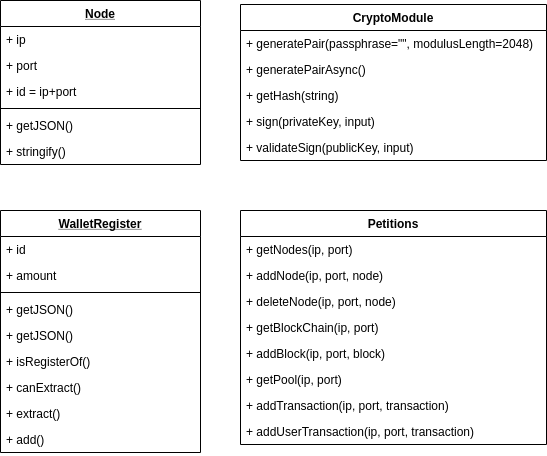

The diagram above was exported from draw.io. Its source (the exported page's mxGraphModel, read from the mxfile embedded in the PNG):
<mxGraphModel dx="1673" dy="853" grid="1" gridSize="10" guides="1" tooltips="1" connect="1" arrows="1" fold="1" page="1" pageScale="1" pageWidth="827" pageHeight="1169" math="0" shadow="0">
  <root>
    <mxCell id="0" />
    <mxCell id="1" parent="0" />
    <mxCell id="LEY_lwhBlQdEYf21xco0-131" value="Node" style="swimlane;fontStyle=5;align=center;verticalAlign=top;childLayout=stackLayout;horizontal=1;startSize=26;horizontalStack=0;resizeParent=1;resizeParentMax=0;resizeLast=0;collapsible=1;marginBottom=0;" parent="1" vertex="1">
      <mxGeometry x="760" y="230" width="200" height="164" as="geometry" />
    </mxCell>
    <mxCell id="LEY_lwhBlQdEYf21xco0-136" value="+ ip" style="text;strokeColor=none;fillColor=none;align=left;verticalAlign=top;spacingLeft=4;spacingRight=4;overflow=hidden;rotatable=0;points=[[0,0.5],[1,0.5]];portConstraint=eastwest;" parent="LEY_lwhBlQdEYf21xco0-131" vertex="1">
      <mxGeometry y="26" width="200" height="26" as="geometry" />
    </mxCell>
    <mxCell id="LEY_lwhBlQdEYf21xco0-137" value="+ port" style="text;strokeColor=none;fillColor=none;align=left;verticalAlign=top;spacingLeft=4;spacingRight=4;overflow=hidden;rotatable=0;points=[[0,0.5],[1,0.5]];portConstraint=eastwest;" parent="LEY_lwhBlQdEYf21xco0-131" vertex="1">
      <mxGeometry y="52" width="200" height="26" as="geometry" />
    </mxCell>
    <mxCell id="LEY_lwhBlQdEYf21xco0-157" value="+ id = ip+port" style="text;strokeColor=none;fillColor=none;align=left;verticalAlign=top;spacingLeft=4;spacingRight=4;overflow=hidden;rotatable=0;points=[[0,0.5],[1,0.5]];portConstraint=eastwest;" parent="LEY_lwhBlQdEYf21xco0-131" vertex="1">
      <mxGeometry y="78" width="200" height="26" as="geometry" />
    </mxCell>
    <mxCell id="LEY_lwhBlQdEYf21xco0-138" value="" style="line;strokeWidth=1;fillColor=none;align=left;verticalAlign=middle;spacingTop=-1;spacingLeft=3;spacingRight=3;rotatable=0;labelPosition=right;points=[];portConstraint=eastwest;" parent="LEY_lwhBlQdEYf21xco0-131" vertex="1">
      <mxGeometry y="104" width="200" height="8" as="geometry" />
    </mxCell>
    <mxCell id="LEY_lwhBlQdEYf21xco0-139" value="+ getJSON()" style="text;strokeColor=none;fillColor=none;align=left;verticalAlign=top;spacingLeft=4;spacingRight=4;overflow=hidden;rotatable=0;points=[[0,0.5],[1,0.5]];portConstraint=eastwest;" parent="LEY_lwhBlQdEYf21xco0-131" vertex="1">
      <mxGeometry y="112" width="200" height="26" as="geometry" />
    </mxCell>
    <mxCell id="LEY_lwhBlQdEYf21xco0-140" value="+ stringify()" style="text;strokeColor=none;fillColor=none;align=left;verticalAlign=top;spacingLeft=4;spacingRight=4;overflow=hidden;rotatable=0;points=[[0,0.5],[1,0.5]];portConstraint=eastwest;" parent="LEY_lwhBlQdEYf21xco0-131" vertex="1">
      <mxGeometry y="138" width="200" height="26" as="geometry" />
    </mxCell>
    <mxCell id="LEY_lwhBlQdEYf21xco0-73" value="CryptoModule" style="swimlane;fontStyle=1;align=center;verticalAlign=top;childLayout=stackLayout;horizontal=1;startSize=26;horizontalStack=0;resizeParent=1;resizeParentMax=0;resizeLast=0;collapsible=1;marginBottom=0;" parent="1" vertex="1">
      <mxGeometry x="1000" y="234" width="306" height="156" as="geometry" />
    </mxCell>
    <mxCell id="LEY_lwhBlQdEYf21xco0-76" value="+ generatePair(passphrase=&quot;&quot;, modulusLength=2048)" style="text;strokeColor=none;fillColor=none;align=left;verticalAlign=top;spacingLeft=4;spacingRight=4;overflow=hidden;rotatable=0;points=[[0,0.5],[1,0.5]];portConstraint=eastwest;" parent="LEY_lwhBlQdEYf21xco0-73" vertex="1">
      <mxGeometry y="26" width="306" height="26" as="geometry" />
    </mxCell>
    <mxCell id="LEY_lwhBlQdEYf21xco0-77" value="+ generatePairAsync()" style="text;strokeColor=none;fillColor=none;align=left;verticalAlign=top;spacingLeft=4;spacingRight=4;overflow=hidden;rotatable=0;points=[[0,0.5],[1,0.5]];portConstraint=eastwest;" parent="LEY_lwhBlQdEYf21xco0-73" vertex="1">
      <mxGeometry y="52" width="306" height="26" as="geometry" />
    </mxCell>
    <mxCell id="LEY_lwhBlQdEYf21xco0-78" value="+ getHash(string)" style="text;strokeColor=none;fillColor=none;align=left;verticalAlign=top;spacingLeft=4;spacingRight=4;overflow=hidden;rotatable=0;points=[[0,0.5],[1,0.5]];portConstraint=eastwest;" parent="LEY_lwhBlQdEYf21xco0-73" vertex="1">
      <mxGeometry y="78" width="306" height="26" as="geometry" />
    </mxCell>
    <mxCell id="LEY_lwhBlQdEYf21xco0-79" value="+ sign(privateKey, input)" style="text;strokeColor=none;fillColor=none;align=left;verticalAlign=top;spacingLeft=4;spacingRight=4;overflow=hidden;rotatable=0;points=[[0,0.5],[1,0.5]];portConstraint=eastwest;" parent="LEY_lwhBlQdEYf21xco0-73" vertex="1">
      <mxGeometry y="104" width="306" height="26" as="geometry" />
    </mxCell>
    <mxCell id="LEY_lwhBlQdEYf21xco0-80" value="+ validateSign(publicKey, input)" style="text;strokeColor=none;fillColor=none;align=left;verticalAlign=top;spacingLeft=4;spacingRight=4;overflow=hidden;rotatable=0;points=[[0,0.5],[1,0.5]];portConstraint=eastwest;" parent="LEY_lwhBlQdEYf21xco0-73" vertex="1">
      <mxGeometry y="130" width="306" height="26" as="geometry" />
    </mxCell>
    <mxCell id="k7Doe7yLkJXjxIeyw2gr-8" value="WalletRegister" style="swimlane;fontStyle=5;align=center;verticalAlign=top;childLayout=stackLayout;horizontal=1;startSize=26;horizontalStack=0;resizeParent=1;resizeParentMax=0;resizeLast=0;collapsible=1;marginBottom=0;" vertex="1" parent="1">
      <mxGeometry x="760" y="440" width="200" height="242" as="geometry" />
    </mxCell>
    <mxCell id="k7Doe7yLkJXjxIeyw2gr-9" value="+ id" style="text;strokeColor=none;fillColor=none;align=left;verticalAlign=top;spacingLeft=4;spacingRight=4;overflow=hidden;rotatable=0;points=[[0,0.5],[1,0.5]];portConstraint=eastwest;" vertex="1" parent="k7Doe7yLkJXjxIeyw2gr-8">
      <mxGeometry y="26" width="200" height="26" as="geometry" />
    </mxCell>
    <mxCell id="k7Doe7yLkJXjxIeyw2gr-10" value="+ amount" style="text;strokeColor=none;fillColor=none;align=left;verticalAlign=top;spacingLeft=4;spacingRight=4;overflow=hidden;rotatable=0;points=[[0,0.5],[1,0.5]];portConstraint=eastwest;" vertex="1" parent="k7Doe7yLkJXjxIeyw2gr-8">
      <mxGeometry y="52" width="200" height="26" as="geometry" />
    </mxCell>
    <mxCell id="k7Doe7yLkJXjxIeyw2gr-12" value="" style="line;strokeWidth=1;fillColor=none;align=left;verticalAlign=middle;spacingTop=-1;spacingLeft=3;spacingRight=3;rotatable=0;labelPosition=right;points=[];portConstraint=eastwest;" vertex="1" parent="k7Doe7yLkJXjxIeyw2gr-8">
      <mxGeometry y="78" width="200" height="8" as="geometry" />
    </mxCell>
    <mxCell id="k7Doe7yLkJXjxIeyw2gr-13" value="+ getJSON()" style="text;strokeColor=none;fillColor=none;align=left;verticalAlign=top;spacingLeft=4;spacingRight=4;overflow=hidden;rotatable=0;points=[[0,0.5],[1,0.5]];portConstraint=eastwest;" vertex="1" parent="k7Doe7yLkJXjxIeyw2gr-8">
      <mxGeometry y="86" width="200" height="26" as="geometry" />
    </mxCell>
    <mxCell id="k7Doe7yLkJXjxIeyw2gr-15" value="+ getJSON()" style="text;strokeColor=none;fillColor=none;align=left;verticalAlign=top;spacingLeft=4;spacingRight=4;overflow=hidden;rotatable=0;points=[[0,0.5],[1,0.5]];portConstraint=eastwest;" vertex="1" parent="k7Doe7yLkJXjxIeyw2gr-8">
      <mxGeometry y="112" width="200" height="26" as="geometry" />
    </mxCell>
    <mxCell id="k7Doe7yLkJXjxIeyw2gr-16" value="+ isRegisterOf()" style="text;strokeColor=none;fillColor=none;align=left;verticalAlign=top;spacingLeft=4;spacingRight=4;overflow=hidden;rotatable=0;points=[[0,0.5],[1,0.5]];portConstraint=eastwest;" vertex="1" parent="k7Doe7yLkJXjxIeyw2gr-8">
      <mxGeometry y="138" width="200" height="26" as="geometry" />
    </mxCell>
    <mxCell id="k7Doe7yLkJXjxIeyw2gr-17" value="+ canExtract()" style="text;strokeColor=none;fillColor=none;align=left;verticalAlign=top;spacingLeft=4;spacingRight=4;overflow=hidden;rotatable=0;points=[[0,0.5],[1,0.5]];portConstraint=eastwest;" vertex="1" parent="k7Doe7yLkJXjxIeyw2gr-8">
      <mxGeometry y="164" width="200" height="26" as="geometry" />
    </mxCell>
    <mxCell id="k7Doe7yLkJXjxIeyw2gr-18" value="+ extract()" style="text;strokeColor=none;fillColor=none;align=left;verticalAlign=top;spacingLeft=4;spacingRight=4;overflow=hidden;rotatable=0;points=[[0,0.5],[1,0.5]];portConstraint=eastwest;" vertex="1" parent="k7Doe7yLkJXjxIeyw2gr-8">
      <mxGeometry y="190" width="200" height="26" as="geometry" />
    </mxCell>
    <mxCell id="k7Doe7yLkJXjxIeyw2gr-14" value="+ add()" style="text;strokeColor=none;fillColor=none;align=left;verticalAlign=top;spacingLeft=4;spacingRight=4;overflow=hidden;rotatable=0;points=[[0,0.5],[1,0.5]];portConstraint=eastwest;" vertex="1" parent="k7Doe7yLkJXjxIeyw2gr-8">
      <mxGeometry y="216" width="200" height="26" as="geometry" />
    </mxCell>
    <mxCell id="LEY_lwhBlQdEYf21xco0-144" value="Petitions" style="swimlane;fontStyle=1;align=center;verticalAlign=top;childLayout=stackLayout;horizontal=1;startSize=26;horizontalStack=0;resizeParent=1;resizeParentMax=0;resizeLast=0;collapsible=1;marginBottom=0;" parent="1" vertex="1">
      <mxGeometry x="1000" y="440" width="306" height="234" as="geometry" />
    </mxCell>
    <mxCell id="LEY_lwhBlQdEYf21xco0-145" value="+ getNodes(ip, port)" style="text;strokeColor=none;fillColor=none;align=left;verticalAlign=top;spacingLeft=4;spacingRight=4;overflow=hidden;rotatable=0;points=[[0,0.5],[1,0.5]];portConstraint=eastwest;" parent="LEY_lwhBlQdEYf21xco0-144" vertex="1">
      <mxGeometry y="26" width="306" height="26" as="geometry" />
    </mxCell>
    <mxCell id="LEY_lwhBlQdEYf21xco0-146" value="+ addNode(ip, port, node)" style="text;strokeColor=none;fillColor=none;align=left;verticalAlign=top;spacingLeft=4;spacingRight=4;overflow=hidden;rotatable=0;points=[[0,0.5],[1,0.5]];portConstraint=eastwest;" parent="LEY_lwhBlQdEYf21xco0-144" vertex="1">
      <mxGeometry y="52" width="306" height="26" as="geometry" />
    </mxCell>
    <mxCell id="LEY_lwhBlQdEYf21xco0-147" value="+ deleteNode(ip, port, node)" style="text;strokeColor=none;fillColor=none;align=left;verticalAlign=top;spacingLeft=4;spacingRight=4;overflow=hidden;rotatable=0;points=[[0,0.5],[1,0.5]];portConstraint=eastwest;" parent="LEY_lwhBlQdEYf21xco0-144" vertex="1">
      <mxGeometry y="78" width="306" height="26" as="geometry" />
    </mxCell>
    <mxCell id="LEY_lwhBlQdEYf21xco0-148" value="+ getBlockChain(ip, port)" style="text;strokeColor=none;fillColor=none;align=left;verticalAlign=top;spacingLeft=4;spacingRight=4;overflow=hidden;rotatable=0;points=[[0,0.5],[1,0.5]];portConstraint=eastwest;" parent="LEY_lwhBlQdEYf21xco0-144" vertex="1">
      <mxGeometry y="104" width="306" height="26" as="geometry" />
    </mxCell>
    <mxCell id="LEY_lwhBlQdEYf21xco0-150" value="+ addBlock(ip, port, block)" style="text;strokeColor=none;fillColor=none;align=left;verticalAlign=top;spacingLeft=4;spacingRight=4;overflow=hidden;rotatable=0;points=[[0,0.5],[1,0.5]];portConstraint=eastwest;" parent="LEY_lwhBlQdEYf21xco0-144" vertex="1">
      <mxGeometry y="130" width="306" height="26" as="geometry" />
    </mxCell>
    <mxCell id="LEY_lwhBlQdEYf21xco0-151" value="+ getPool(ip, port)" style="text;strokeColor=none;fillColor=none;align=left;verticalAlign=top;spacingLeft=4;spacingRight=4;overflow=hidden;rotatable=0;points=[[0,0.5],[1,0.5]];portConstraint=eastwest;" parent="LEY_lwhBlQdEYf21xco0-144" vertex="1">
      <mxGeometry y="156" width="306" height="26" as="geometry" />
    </mxCell>
    <mxCell id="LEY_lwhBlQdEYf21xco0-152" value="+ addTransaction(ip, port, transaction)" style="text;strokeColor=none;fillColor=none;align=left;verticalAlign=top;spacingLeft=4;spacingRight=4;overflow=hidden;rotatable=0;points=[[0,0.5],[1,0.5]];portConstraint=eastwest;" parent="LEY_lwhBlQdEYf21xco0-144" vertex="1">
      <mxGeometry y="182" width="306" height="26" as="geometry" />
    </mxCell>
    <mxCell id="LEY_lwhBlQdEYf21xco0-149" value="+ addUserTransaction(ip, port, transaction)" style="text;strokeColor=none;fillColor=none;align=left;verticalAlign=top;spacingLeft=4;spacingRight=4;overflow=hidden;rotatable=0;points=[[0,0.5],[1,0.5]];portConstraint=eastwest;" parent="LEY_lwhBlQdEYf21xco0-144" vertex="1">
      <mxGeometry y="208" width="306" height="26" as="geometry" />
    </mxCell>
  </root>
</mxGraphModel>